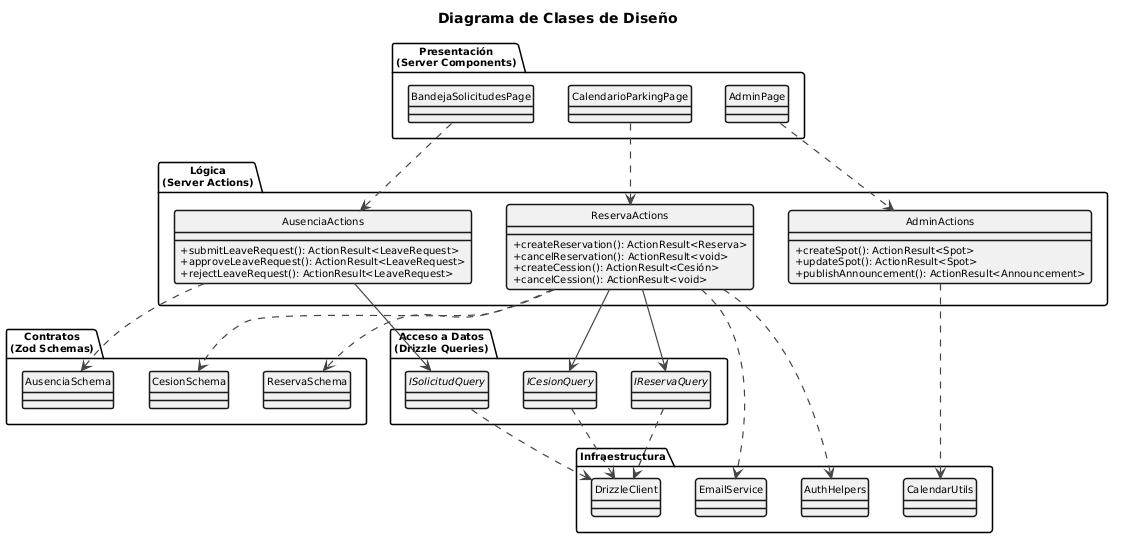

The diagram above was rendered by PlantUML. Its source (embedded in the PNG):
@startuml disenoClases

skinparam backgroundColor #FFFFFF

title Diagrama de Clases de Diseño

skinparam defaultFontName Arial
skinparam defaultFontSize 10
skinparam classBorderThickness 1.5
skinparam arrowThickness 1.2
skinparam arrowColor #444444
skinparam classAttributeIconSize 0

hide circle

top to bottom direction

' ── Presentación ─────────────────────────────────────────────────────────────

package "Presentación\n(Server Components)" {
  class CalendarioParkingPage
  class BandejaSolicitudesPage
  class AdminPage
}

' ── Lógica ───────────────────────────────────────────────────────────────────

package "Lógica\n(Server Actions)" {
  class ReservaActions {
    + createReservation(): ActionResult<Reserva>
    + cancelReservation(): ActionResult<void>
    + createCession(): ActionResult<Cesión>
    + cancelCession(): ActionResult<void>
  }
  class AusenciaActions {
    + submitLeaveRequest(): ActionResult<LeaveRequest>
    + approveLeaveRequest(): ActionResult<LeaveRequest>
    + rejectLeaveRequest(): ActionResult<LeaveRequest>
  }
  class AdminActions {
    + createSpot(): ActionResult<Spot>
    + updateSpot(): ActionResult<Spot>
    + publishAnnouncement(): ActionResult<Announcement>
  }
}

' ── Contratos ────────────────────────────────────────────────────────────────

package "Contratos\n(Zod Schemas)" {
  class ReservaSchema
  class CesionSchema
  class AusenciaSchema
}

' ── Acceso a Datos ───────────────────────────────────────────────────────────

package "Acceso a Datos\n(Drizzle Queries)" {
  interface IReservaQuery
  interface ICesionQuery
  interface ISolicitudQuery
}

' ── Infraestructura ──────────────────────────────────────────────────────────

package "Infraestructura" {
  class DrizzleClient
  class AuthHelpers
  class EmailService
  class CalendarUtils
}

' ── Dependencias ─────────────────────────────────────────────────────────────

CalendarioParkingPage ..> ReservaActions
BandejaSolicitudesPage ..> AusenciaActions
AdminPage ..> AdminActions

ReservaActions ..> ReservaSchema
ReservaActions ..> CesionSchema
AusenciaActions ..> AusenciaSchema

ReservaActions --> IReservaQuery
ReservaActions --> ICesionQuery
AusenciaActions --> ISolicitudQuery

IReservaQuery ..> DrizzleClient
ICesionQuery ..> DrizzleClient
ISolicitudQuery ..> DrizzleClient

ReservaActions ..> AuthHelpers
ReservaActions ..> EmailService
AdminActions ..> CalendarUtils

@enduml